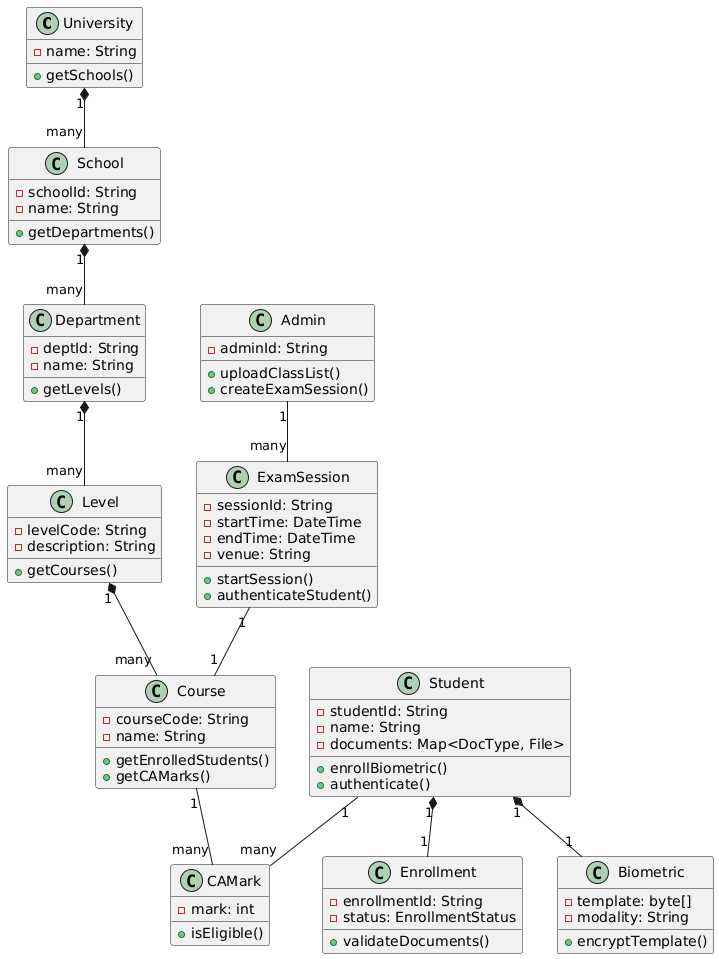

The diagram above was rendered by PlantUML. Its source (embedded in the PNG):
@startuml
class University {
  - name: String
  + getSchools()
}

class School {
  - schoolId: String
  - name: String
  + getDepartments()
}

class Department {
  - deptId: String
  - name: String
  + getLevels()
}

class Level {
  - levelCode: String
  - description: String
  + getCourses()
}

class Course {
  - courseCode: String
  - name: String
  + getEnrolledStudents()
  + getCAMarks()
}

class Student {
  - studentId: String
  - name: String
  - documents: Map<DocType, File>
  + enrollBiometric()
  + authenticate()
}

class Enrollment {
  - enrollmentId: String
  - status: EnrollmentStatus
  + validateDocuments()
}

class Biometric {
  - template: byte[]
  - modality: String
  + encryptTemplate()
}

class ExamSession {
  - sessionId: String
  - startTime: DateTime
  - endTime: DateTime
  - venue: String
  + startSession()
  + authenticateStudent()
}

class CAMark {
  - mark: int
  + isEligible()
}

class Admin {
  - adminId: String
  + uploadClassList()
  + createExamSession()
}

' Relationships
University "1" *-- "many" School
School "1" *-- "many" Department
Department "1" *-- "many" Level
Level "1" *-- "many" Course

Student "1" *-- "1" Enrollment
Student "1" *-- "1" Biometric
Student "1" -- "many" CAMark

Admin "1" -- "many" ExamSession
ExamSession "1" -- "1" Course
Course "1" -- "many" CAMark
@enduml